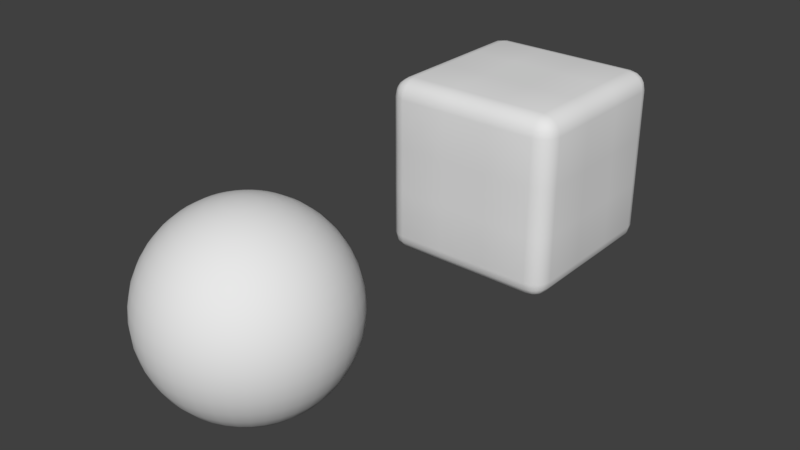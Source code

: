 # Source: DemoCube.blend  (saved by Blender 2.79.0; exported with 4.5.12 LTS)
import bpy
from mathutils import Matrix  # noqa: F401  (used for matrix-valued properties, if any)

bpy.ops.wm.read_factory_settings(use_empty=True)
scene = bpy.context.scene
scene.name = 'Scene'

# ---- collections
col_collection_1 = bpy.data.collections.new('Collection 1'); scene.collection.children.link(col_collection_1)

# ---- materials (node trees are filled in below, after node groups)
mat_material = bpy.data.materials.new('Material')
mat_material.alpha_threshold = 0.0
mat_material.use_transparent_shadow = False
mat_material.roughness = 0.5
mat_material.line_color = (0.0, 0.0, 0.0, 1.0)
mat_material_001 = bpy.data.materials.new('Material.001')
mat_material_001.alpha_threshold = 0.0
mat_material_001.use_transparent_shadow = False
mat_material_001.roughness = 0.5

# ---- material node trees

# ---- world
world_world = bpy.data.worlds.new('World'); scene.world = world_world
world_world.color = (0.05088, 0.05088, 0.05088)
world_world.use_sun_shadow = False
world_world.sun_shadow_jitter_overblur = 0.0
world_world.cycles.sampling_method = 'MANUAL'

# ---- meshes
me_sphere = bpy.data.meshes.new('Sphere')
me_sphere.from_pydata([(0.0, 0.1564, 0.9877), (0.0, 0.309, 0.9511), (0.0, 0.454, 0.891), (0.0, 0.5878, 0.809), (0.0, 0.7071, 0.7071), (0.0, 0.809, 0.5878), (0.0, 0.891, 0.454), (0.0, 0.9511, 0.309), (0.0, 0.9877, 0.1564), (0.0, 1.0, -1.629e-07), (0.0, 0.9877, -0.1564), (0.0, 0.9511, -0.309), (0.0, 0.891, -0.454), (0.0, 0.809, -0.5878), (0.0, 0.7071, -0.7071), (0.0, 0.5878, -0.809), (0.0, 0.454, -0.891), (0.0, 0.309, -0.9511), (0.0, 0.1564, -0.9877), (0.0, -8.027e-07, -1.0), (0.02447, 0.1545, 0.9877), (0.04834, 0.3052, 0.9511), (0.07102, 0.4484, 0.891), (0.09195, 0.5805, 0.809), (0.1106, 0.6984, 0.7071), (0.1266, 0.7991, 0.5878), (0.1394, 0.88, 0.454), (0.1488, 0.9393, 0.309), (0.1545, 0.9755, 0.1564), (0.1564, 0.9877, -1.629e-07), (0.1545, 0.9755, -0.1564), (0.1488, 0.9393, -0.309), (0.1394, 0.88, -0.454), (0.1266, 0.7991, -0.5878), (0.1106, 0.6984, -0.7071), (0.09195, 0.5805, -0.809), (0.07102, 0.4484, -0.891), (0.04834, 0.3052, -0.9511), (0.02447, 0.1545, -0.9877), (0.04834, 0.1488, 0.9877), (0.09549, 0.2939, 0.9511), (0.1403, 0.4318, 0.891), (0.1816, 0.559, 0.809), (0.2185, 0.6725, 0.7071), (0.25, 0.7694, 0.5878), (0.2753, 0.8474, 0.454), (0.2939, 0.9045, 0.309), (0.3052, 0.9393, 0.1564), (0.309, 0.9511, -1.629e-07), (0.3052, 0.9393, -0.1564), (0.2939, 0.9045, -0.309), (0.2753, 0.8474, -0.454), (0.25, 0.7694, -0.5878), (0.2185, 0.6725, -0.7071), (0.1816, 0.559, -0.809), (0.1403, 0.4318, -0.891), (0.09549, 0.2939, -0.9511), (0.04834, 0.1488, -0.9877), (0.07102, 0.1394, 0.9877), (0.1403, 0.2753, 0.9511), (0.2061, 0.4045, 0.891), (0.2668, 0.5237, 0.809), (0.321, 0.63, 0.7071), (0.3673, 0.7208, 0.5878), (0.4045, 0.7939, 0.454), (0.4318, 0.8474, 0.309), (0.4484, 0.88, 0.1564), (0.454, 0.891, -1.629e-07), (0.4484, 0.88, -0.1564), (0.4318, 0.8474, -0.309), (0.4045, 0.7939, -0.454), (0.3673, 0.7208, -0.5878), (0.321, 0.63, -0.7071), (0.2668, 0.5237, -0.809), (0.2061, 0.4045, -0.891), (0.1403, 0.2753, -0.9511), (0.07102, 0.1394, -0.9877), (0.09195, 0.1266, 0.9877), (0.1816, 0.25, 0.9511), (0.2668, 0.3673, 0.891), (0.3455, 0.4755, 0.809), (0.4156, 0.5721, 0.7071), (0.4755, 0.6545, 0.5878), (0.5237, 0.7208, 0.454), (0.559, 0.7694, 0.309), (0.5805, 0.7991, 0.1564), (0.5878, 0.809, -1.629e-07), (0.5805, 0.7991, -0.1564), (0.559, 0.7694, -0.309), (0.5237, 0.7208, -0.454), (0.4755, 0.6545, -0.5878), (0.4156, 0.5721, -0.7071), (0.3455, 0.4755, -0.809), (0.2668, 0.3673, -0.891), (0.1816, 0.25, -0.9511), (0.09195, 0.1266, -0.9877), (0.1106, 0.1106, 0.9877), (0.2185, 0.2185, 0.9511), (0.321, 0.321, 0.891), (0.4156, 0.4156, 0.809), (0.5, 0.5, 0.7071), (0.5721, 0.5721, 0.5878), (0.63, 0.63, 0.454), (0.6725, 0.6725, 0.309), (0.6984, 0.6984, 0.1564), (0.7071, 0.7071, -1.629e-07), (0.6984, 0.6984, -0.1564), (0.6725, 0.6725, -0.309), (0.63, 0.63, -0.454), (0.5721, 0.5721, -0.5878), (0.5, 0.5, -0.7071), (0.4156, 0.4156, -0.809), (0.321, 0.321, -0.891), (0.2185, 0.2185, -0.9511), (0.1106, 0.1106, -0.9877), (0.1266, 0.09195, 0.9877), (0.25, 0.1816, 0.9511), (0.3673, 0.2668, 0.891), (0.4755, 0.3455, 0.809), (0.5721, 0.4156, 0.7071), (0.6545, 0.4755, 0.5878), (0.7208, 0.5237, 0.454), (0.7694, 0.559, 0.309), (0.7991, 0.5805, 0.1564), (0.809, 0.5878, -1.629e-07), (0.7991, 0.5805, -0.1564), (0.7694, 0.559, -0.309), (0.7208, 0.5237, -0.454), (0.6545, 0.4755, -0.5878), (0.5721, 0.4156, -0.7071), (0.4755, 0.3455, -0.809), (0.3673, 0.2668, -0.891), (0.25, 0.1816, -0.9511), (0.1266, 0.09195, -0.9877), (0.1394, 0.07102, 0.9877), (0.2753, 0.1403, 0.9511), (0.4045, 0.2061, 0.891), (0.5237, 0.2668, 0.809), (0.63, 0.321, 0.7071), (0.7208, 0.3673, 0.5878), (0.7939, 0.4045, 0.454), (0.8474, 0.4318, 0.309), (0.88, 0.4484, 0.1564), (0.891, 0.454, -1.629e-07), (0.88, 0.4484, -0.1564), (0.8474, 0.4318, -0.309), (0.7939, 0.4045, -0.454), (0.7208, 0.3673, -0.5878), (0.63, 0.321, -0.7071), (0.5237, 0.2668, -0.809), (0.4045, 0.2061, -0.891), (0.2753, 0.1403, -0.9511), (0.1394, 0.07102, -0.9877), (0.1488, 0.04834, 0.9877), (0.2939, 0.09549, 0.9511), (0.4318, 0.1403, 0.891), (0.559, 0.1816, 0.809), (0.6725, 0.2185, 0.7071), (0.7694, 0.25, 0.5878), (0.8474, 0.2753, 0.454), (0.9045, 0.2939, 0.309), (0.9393, 0.3052, 0.1564), (0.9511, 0.309, -1.629e-07), (0.9393, 0.3052, -0.1564), (0.9045, 0.2939, -0.309), (0.8474, 0.2753, -0.454), (0.7694, 0.25, -0.5878), (0.6725, 0.2185, -0.7071), (0.559, 0.1816, -0.809), (0.4318, 0.1403, -0.891), (0.2939, 0.09549, -0.9511), (0.1488, 0.04834, -0.9877), (0.1545, 0.02447, 0.9877), (0.3052, 0.04834, 0.9511), (0.4484, 0.07102, 0.891), (0.5805, 0.09195, 0.809), (0.6984, 0.1106, 0.7071), (0.7991, 0.1266, 0.5878), (0.88, 0.1394, 0.454), (0.9393, 0.1488, 0.309), (0.9755, 0.1545, 0.1564), (0.9877, 0.1564, -1.629e-07), (0.9755, 0.1545, -0.1564), (0.9393, 0.1488, -0.309), (0.88, 0.1394, -0.454), (0.7991, 0.1266, -0.5878), (0.6984, 0.1106, -0.7071), (0.5805, 0.09195, -0.809), (0.4484, 0.07102, -0.891), (0.3052, 0.04834, -0.9511), (0.1545, 0.02447, -0.9877), (0.1564, -8.015e-07, 0.9877), (0.309, -8.481e-07, 0.9511), (0.454, -8.22e-07, 0.891), (0.5878, -8.294e-07, 0.809), (0.7071, -8.294e-07, 0.7071), (0.809, -8.22e-07, 0.5878), (0.891, -6.953e-07, 0.454), (0.9511, -8.443e-07, 0.309), (0.9877, -9.04e-07, 0.1564), (1.0, -7.549e-07, -1.629e-07), (0.9877, -8.443e-07, -0.1564), (0.9511, -8.443e-07, -0.309), (0.891, -7.549e-07, -0.454), (0.809, -7.922e-07, -0.5878), (0.7071, -7.251e-07, -0.7071), (0.5878, -8.071e-07, -0.809), (0.454, -7.773e-07, -0.891), (0.309, -7.922e-07, -0.9511), (0.1564, -8.09e-07, -0.9877), (0.1545, -0.02447, 0.9877), (0.3052, -0.04834, 0.9511), (0.4484, -0.07102, 0.891), (0.5805, -0.09195, 0.809), (0.6984, -0.1106, 0.7071), (0.7991, -0.1266, 0.5878), (0.88, -0.1394, 0.454), (0.9393, -0.1488, 0.309), (0.9755, -0.1545, 0.1564), (0.9877, -0.1564, -1.629e-07), (0.9755, -0.1545, -0.1564), (0.9393, -0.1488, -0.309), (0.88, -0.1394, -0.454), (0.7991, -0.1266, -0.5878), (0.6984, -0.1106, -0.7071), (0.5805, -0.09195, -0.809), (0.4484, -0.07102, -0.891), (0.3052, -0.04834, -0.9511), (0.1545, -0.02447, -0.9877), (0.1488, -0.04834, 0.9877), (0.2939, -0.09549, 0.9511), (0.4318, -0.1403, 0.891), (0.559, -0.1816, 0.809), (0.6725, -0.2185, 0.7071), (0.7694, -0.25, 0.5878), (0.8474, -0.2753, 0.454), (0.9045, -0.2939, 0.309), (0.9393, -0.3052, 0.1564), (0.9511, -0.309, -1.629e-07), (0.9393, -0.3052, -0.1564), (0.9045, -0.2939, -0.309), (0.8474, -0.2753, -0.454), (0.7694, -0.25, -0.5878), (0.6725, -0.2185, -0.7071), (0.559, -0.1816, -0.809), (0.4318, -0.1403, -0.891), (0.2939, -0.09549, -0.9511), (0.1488, -0.04834, -0.9877), (0.1394, -0.07102, 0.9877), (0.2753, -0.1403, 0.9511), (0.4045, -0.2061, 0.891), (0.5237, -0.2669, 0.809), (0.63, -0.321, 0.7071), (0.7208, -0.3673, 0.5878), (0.7939, -0.4045, 0.454), (0.8474, -0.4318, 0.309), (0.88, -0.4484, 0.1564), (0.891, -0.454, -1.629e-07), (0.88, -0.4484, -0.1564), (0.8474, -0.4318, -0.309), (0.7939, -0.4045, -0.454), (0.7208, -0.3673, -0.5878), (0.63, -0.321, -0.7071), (0.5237, -0.2668, -0.809), (0.4045, -0.2061, -0.891), (0.2753, -0.1403, -0.9511), (0.1394, -0.07102, -0.9877), (0.1266, -0.09195, 0.9877), (0.25, -0.1816, 0.9511), (0.3673, -0.2669, 0.891), (0.4755, -0.3455, 0.809), (0.5721, -0.4156, 0.7071), (0.6545, -0.4755, 0.5878), (0.7208, -0.5237, 0.454), (0.7694, -0.559, 0.309), (0.7991, -0.5806, 0.1564), (0.809, -0.5878, -1.629e-07), (0.7991, -0.5806, -0.1564), (0.7694, -0.559, -0.309), (0.7208, -0.5237, -0.454), (0.6545, -0.4755, -0.5878), (0.5721, -0.4156, -0.7071), (0.4755, -0.3455, -0.809), (0.3673, -0.2668, -0.891), (0.25, -0.1816, -0.9511), (0.1266, -0.09195, -0.9877), (0.1106, -0.1106, 0.9877), (0.2185, -0.2185, 0.9511), (0.321, -0.321, 0.891), (0.4156, -0.4156, 0.809), (0.5, -0.5, 0.7071), (0.5721, -0.5721, 0.5878), (0.63, -0.63, 0.454), (0.6725, -0.6725, 0.309), (0.6984, -0.6984, 0.1564), (0.7071, -0.7071, -1.629e-07), (0.6984, -0.6984, -0.1564), (0.6725, -0.6725, -0.309), (0.63, -0.63, -0.454), (0.5721, -0.5721, -0.5878), (0.5, -0.5, -0.7071), (0.4156, -0.4156, -0.809), (0.321, -0.321, -0.891), (0.2185, -0.2185, -0.9511), (0.1106, -0.1106, -0.9877), (0.09195, -0.1266, 0.9877), (0.1816, -0.25, 0.9511), (0.2668, -0.3673, 0.891), (0.3455, -0.4755, 0.809), (0.4156, -0.5721, 0.7071), (0.4755, -0.6545, 0.5878), (0.5237, -0.7208, 0.454), (0.559, -0.7694, 0.309), (0.5805, -0.7991, 0.1564), (0.5878, -0.809, -1.629e-07), (0.5805, -0.7991, -0.1564), (0.559, -0.7694, -0.309), (0.5237, -0.7208, -0.454), (0.4755, -0.6545, -0.5878), (0.4156, -0.5721, -0.7071), (0.3455, -0.4755, -0.809), (0.2668, -0.3673, -0.891), (0.1816, -0.25, -0.9511), (0.09195, -0.1266, -0.9877), (0.07102, -0.1394, 0.9877), (0.1403, -0.2753, 0.9511), (0.2061, -0.4045, 0.891), (0.2668, -0.5237, 0.809), (0.321, -0.63, 0.7071), (0.3673, -0.7208, 0.5878), (0.4045, -0.7939, 0.454), (0.4318, -0.8474, 0.309), (0.4484, -0.88, 0.1564), (0.454, -0.891, -1.629e-07), (0.4484, -0.88, -0.1564), (0.4318, -0.8474, -0.309), (0.4045, -0.7939, -0.454), (0.3673, -0.7208, -0.5878), (0.321, -0.63, -0.7071), (0.2668, -0.5237, -0.809), (0.2061, -0.4045, -0.891), (0.1403, -0.2753, -0.9511), (0.07102, -0.1394, -0.9877), (0.04834, -0.1488, 0.9877), (0.09549, -0.2939, 0.9511), (0.1403, -0.4318, 0.891), (0.1816, -0.559, 0.809), (0.2185, -0.6725, 0.7071), (0.25, -0.7694, 0.5878), (0.2753, -0.8474, 0.454), (0.2939, -0.9045, 0.309), (0.3052, -0.9393, 0.1564), (0.309, -0.9511, -1.629e-07), (0.3052, -0.9393, -0.1564), (0.2939, -0.9045, -0.309), (0.2753, -0.8474, -0.454), (0.25, -0.7694, -0.5878), (0.2185, -0.6725, -0.7071), (0.1816, -0.559, -0.809), (0.1403, -0.4318, -0.891), (0.09549, -0.2939, -0.9511), (0.04834, -0.1488, -0.9877), (0.02447, -0.1545, 0.9877), (0.04834, -0.3052, 0.9511), (0.07102, -0.4484, 0.891), (0.09195, -0.5806, 0.809), (0.1106, -0.6984, 0.7071), (0.1266, -0.7991, 0.5878), (0.1394, -0.88, 0.454), (0.1488, -0.9393, 0.309), (0.1545, -0.9755, 0.1564), (0.1564, -0.9877, -1.629e-07), (0.1545, -0.9755, -0.1564), (0.1488, -0.9393, -0.309), (0.1394, -0.88, -0.454), (0.1266, -0.7991, -0.5878), (0.1106, -0.6984, -0.7071), (0.09195, -0.5806, -0.809), (0.07102, -0.4484, -0.891), (0.04834, -0.3052, -0.9511), (0.02447, -0.1545, -0.9877), (-1.041e-08, -0.1564, 0.9877), (-4.207e-08, -0.309, 0.9511), (-6.815e-08, -0.454, 0.891), (-7.56e-08, -0.5878, 0.809), (-7.56e-08, -0.7071, 0.7071), (-8.544e-09, -0.809, 0.5878), (8.086e-08, -0.891, 0.454), (-9.795e-08, -0.9511, 0.309), (-5.325e-08, -0.9877, 0.1564), (-6.815e-08, -1.0, -1.629e-07), (-2.345e-08, -0.9877, -0.1564), (-9.795e-08, -0.9511, -0.309), (1.107e-07, -0.891, -0.454), (-6.815e-08, -0.809, -0.5878), (4.361e-08, -0.7071, -0.7071), (-7.56e-08, -0.5878, -0.809), (-6.815e-08, -0.454, -0.891), (-1.599e-08, -0.309, -0.9511), (-1.786e-08, -0.1564, -0.9877), (-0.02447, -0.1545, 0.9877), (-0.04834, -0.3052, 0.9511), (-0.07102, -0.4484, 0.891), (-0.09195, -0.5806, 0.809), (-0.1106, -0.6984, 0.7071), (-0.1266, -0.7991, 0.5878), (-0.1394, -0.88, 0.454), (-0.1488, -0.9393, 0.309), (-0.1545, -0.9755, 0.1564), (-0.1564, -0.9877, -1.629e-07), (-0.1545, -0.9755, -0.1564), (-0.1488, -0.9393, -0.309), (-0.1394, -0.88, -0.454), (-0.1266, -0.7991, -0.5878), (-0.1106, -0.6984, -0.7071), (-0.09195, -0.5806, -0.809), (-0.07102, -0.4484, -0.891), (-0.04834, -0.3052, -0.9511), (-0.02447, -0.1545, -0.9877), (-0.04834, -0.1488, 0.9877), (-0.09549, -0.2939, 0.9511), (-0.1403, -0.4318, 0.891), (-0.1816, -0.559, 0.809), (-0.2185, -0.6725, 0.7071), (-0.25, -0.7694, 0.5878), (-0.2753, -0.8474, 0.454), (-0.2939, -0.9045, 0.309), (-0.3052, -0.9393, 0.1564), (-0.309, -0.9511, -1.629e-07), (-0.3052, -0.9393, -0.1564), (-0.2939, -0.9045, -0.309), (-0.2753, -0.8474, -0.454), (-0.25, -0.7694, -0.5878), (-0.2185, -0.6725, -0.7071), (-0.1816, -0.559, -0.809), (-0.1403, -0.4318, -0.891), (-0.09549, -0.2939, -0.9511), (-0.04834, -0.1488, -0.9877), (-0.07102, -0.1394, 0.9877), (-0.1403, -0.2753, 0.9511), (-0.2061, -0.4045, 0.891), (-0.2668, -0.5237, 0.809), (-0.321, -0.63, 0.7071), (-0.3673, -0.7208, 0.5878), (-0.4045, -0.7939, 0.454), (-0.4318, -0.8474, 0.309), (-0.4484, -0.88, 0.1564), (-0.454, -0.891, -1.629e-07), (-0.4484, -0.88, -0.1564), (-0.4318, -0.8474, -0.309), (-0.4045, -0.7939, -0.454), (-0.3673, -0.7208, -0.5878), (-0.321, -0.63, -0.7071), (-0.2668, -0.5237, -0.809), (-0.2061, -0.4045, -0.891), (-0.1403, -0.2753, -0.9511), (-0.07102, -0.1394, -0.9877), (-0.09195, -0.1266, 0.9877), (-0.1816, -0.25, 0.9511), (-0.2668, -0.3673, 0.891), (-0.3455, -0.4755, 0.809), (-0.4156, -0.5721, 0.7071), (-0.4755, -0.6545, 0.5878), (-0.5237, -0.7208, 0.454), (-0.559, -0.7694, 0.309), (-0.5805, -0.7991, 0.1564), (-0.5878, -0.809, -1.629e-07), (-0.5805, -0.7991, -0.1564), (-0.559, -0.7694, -0.309), (-0.5237, -0.7208, -0.454), (-0.4755, -0.6545, -0.5878), (-0.4156, -0.5721, -0.7071), (-0.3455, -0.4755, -0.809), (-0.2668, -0.3673, -0.891), (-0.1816, -0.25, -0.9511), (-0.09195, -0.1266, -0.9877), (-5.676e-07, -1.37e-06, 1.0), (-0.1106, -0.1106, 0.9877), (-0.2185, -0.2185, 0.9511), (-0.321, -0.321, 0.891), (-0.4156, -0.4156, 0.809), (-0.5, -0.5, 0.7071), (-0.5721, -0.5721, 0.5878), (-0.63, -0.63, 0.454), (-0.6725, -0.6725, 0.309), (-0.6984, -0.6984, 0.1564), (-0.7071, -0.7071, -1.629e-07), (-0.6984, -0.6984, -0.1564), (-0.6725, -0.6725, -0.309), (-0.63, -0.63, -0.454), (-0.5721, -0.5721, -0.5878), (-0.5, -0.5, -0.7071), (-0.4156, -0.4156, -0.809), (-0.321, -0.321, -0.891), (-0.2185, -0.2185, -0.9511), (-0.1106, -0.1106, -0.9877), (-0.1266, -0.09195, 0.9877), (-0.25, -0.1816, 0.9511), (-0.3673, -0.2669, 0.891), (-0.4755, -0.3455, 0.809), (-0.5721, -0.4156, 0.7071), (-0.6545, -0.4755, 0.5878), (-0.7208, -0.5237, 0.454), (-0.7694, -0.559, 0.309), (-0.7991, -0.5806, 0.1564), (-0.809, -0.5878, -1.629e-07), (-0.7991, -0.5806, -0.1564), (-0.7694, -0.559, -0.309), (-0.7208, -0.5237, -0.454), (-0.6545, -0.4755, -0.5878), (-0.5721, -0.4156, -0.7071), (-0.4755, -0.3455, -0.809), (-0.3673, -0.2668, -0.891), (-0.25, -0.1816, -0.9511), (-0.1266, -0.09195, -0.9877), (-0.1394, -0.07102, 0.9877), (-0.2753, -0.1403, 0.9511), (-0.4045, -0.2061, 0.891), (-0.5237, -0.2669, 0.809), (-0.63, -0.321, 0.7071), (-0.7208, -0.3673, 0.5878), (-0.7939, -0.4045, 0.454), (-0.8474, -0.4318, 0.309), (-0.88, -0.4484, 0.1564), (-0.891, -0.454, -1.629e-07), (-0.88, -0.4484, -0.1564), (-0.8474, -0.4318, -0.309), (-0.7939, -0.4045, -0.454), (-0.7208, -0.3673, -0.5878), (-0.63, -0.321, -0.7071), (-0.5237, -0.2668, -0.809), (-0.4045, -0.2061, -0.891), (-0.2753, -0.1403, -0.9511), (-0.1394, -0.07102, -0.9877), (-0.1488, -0.04834, 0.9877), (-0.2939, -0.09549, 0.9511), (-0.4318, -0.1403, 0.891), (-0.559, -0.1816, 0.809), (-0.6725, -0.2185, 0.7071), (-0.7694, -0.25, 0.5878), (-0.8474, -0.2753, 0.454), (-0.9045, -0.2939, 0.309), (-0.9393, -0.3052, 0.1564), (-0.9511, -0.309, -1.629e-07), (-0.9393, -0.3052, -0.1564), (-0.9045, -0.2939, -0.309), (-0.8474, -0.2753, -0.454), (-0.7694, -0.25, -0.5878), (-0.6725, -0.2185, -0.7071), (-0.559, -0.1816, -0.809), (-0.4318, -0.1403, -0.891), (-0.2939, -0.09549, -0.9511), (-0.1488, -0.04834, -0.9877), (-0.1545, -0.02447, 0.9877), (-0.3052, -0.04834, 0.9511), (-0.4484, -0.07102, 0.891), (-0.5805, -0.09195, 0.809), (-0.6984, -0.1106, 0.7071), (-0.7991, -0.1266, 0.5878), (-0.88, -0.1394, 0.454), (-0.9393, -0.1488, 0.309), (-0.9755, -0.1545, 0.1564), (-0.9877, -0.1564, -1.629e-07), (-0.9755, -0.1545, -0.1564), (-0.9393, -0.1488, -0.309), (-0.88, -0.1394, -0.454), (-0.7991, -0.1266, -0.5878), (-0.6984, -0.1106, -0.7071), (-0.5805, -0.09195, -0.809), (-0.4484, -0.07102, -0.891), (-0.3052, -0.04834, -0.9511), (-0.1545, -0.02447, -0.9877), (-0.1564, -7.698e-07, 0.9877), (-0.309, -7.028e-07, 0.9511), (-0.454, -6.73e-07, 0.891), (-0.5878, -5.985e-07, 0.809), (-0.7071, -6.059e-07, 0.7071), (-0.809, -6.357e-07, 0.5878), (-0.891, -6.655e-07, 0.454), (-0.9511, -6.059e-07, 0.309), (-0.9877, -4.569e-07, 0.1564), (-1.0, -6.059e-07, -1.629e-07), (-0.9877, -5.016e-07, -0.1564), (-0.9511, -5.612e-07, -0.309), (-0.891, -7.251e-07, -0.454), (-0.809, -6.059e-07, -0.5878), (-0.7071, -6.804e-07, -0.7071), (-0.5878, -6.059e-07, -0.809), (-0.454, -7.028e-07, -0.891), (-0.309, -7.251e-07, -0.9511), (-0.1564, -7.624e-07, -0.9877), (-0.1545, 0.02447, 0.9877), (-0.3052, 0.04834, 0.9511), (-0.4484, 0.07102, 0.891), (-0.5805, 0.09195, 0.809), (-0.6984, 0.1106, 0.7071), (-0.7991, 0.1266, 0.5878), (-0.88, 0.1394, 0.454), (-0.9393, 0.1488, 0.309), (-0.9755, 0.1545, 0.1564), (-0.9877, 0.1564, -1.629e-07), (-0.9755, 0.1545, -0.1564), (-0.9393, 0.1488, -0.309), (-0.88, 0.1394, -0.454), (-0.7991, 0.1266, -0.5878), (-0.6984, 0.1106, -0.7071), (-0.5805, 0.09195, -0.809), (-0.4484, 0.07102, -0.891), (-0.3052, 0.04834, -0.9511), (-0.1545, 0.02447, -0.9877), (-0.1488, 0.04834, 0.9877), (-0.2939, 0.09549, 0.9511), (-0.4318, 0.1403, 0.891), (-0.559, 0.1816, 0.809), (-0.6725, 0.2185, 0.7071), (-0.7694, 0.25, 0.5878), (-0.8474, 0.2753, 0.454), (-0.9045, 0.2939, 0.309), (-0.9393, 0.3052, 0.1564), (-0.9511, 0.309, -1.629e-07), (-0.9393, 0.3052, -0.1564), (-0.9045, 0.2939, -0.309), (-0.8474, 0.2753, -0.454), (-0.7694, 0.25, -0.5878), (-0.6725, 0.2185, -0.7071), (-0.559, 0.1816, -0.809), (-0.4318, 0.1403, -0.891), (-0.2939, 0.09549, -0.9511), (-0.1488, 0.04834, -0.9877), (-0.1394, 0.07102, 0.9877), (-0.2753, 0.1403, 0.9511), (-0.4045, 0.2061, 0.891), (-0.5237, 0.2668, 0.809), (-0.63, 0.321, 0.7071), (-0.7208, 0.3673, 0.5878), (-0.7939, 0.4045, 0.454), (-0.8474, 0.4318, 0.309), (-0.88, 0.4484, 0.1564), (-0.891, 0.454, -1.629e-07), (-0.88, 0.4484, -0.1564), (-0.8474, 0.4318, -0.309), (-0.7939, 0.4045, -0.454), (-0.7208, 0.3673, -0.5878), (-0.63, 0.321, -0.7071), (-0.5237, 0.2668, -0.809), (-0.4045, 0.2061, -0.891), (-0.2753, 0.1403, -0.9511), (-0.1394, 0.07102, -0.9877), (-0.1266, 0.09195, 0.9877), (-0.25, 0.1816, 0.9511), (-0.3673, 0.2668, 0.891), (-0.4755, 0.3455, 0.809), (-0.5721, 0.4156, 0.7071), (-0.6545, 0.4755, 0.5878), (-0.7208, 0.5237, 0.454), (-0.7694, 0.559, 0.309), (-0.7991, 0.5805, 0.1564), (-0.809, 0.5878, -1.629e-07), (-0.7991, 0.5805, -0.1564), (-0.7694, 0.559, -0.309), (-0.7208, 0.5237, -0.454), (-0.6545, 0.4755, -0.5878), (-0.5721, 0.4156, -0.7071), (-0.4755, 0.3455, -0.809), (-0.3673, 0.2668, -0.891), (-0.25, 0.1816, -0.9511), (-0.1266, 0.09195, -0.9877), (-0.1106, 0.1106, 0.9877), (-0.2185, 0.2185, 0.9511), (-0.321, 0.321, 0.891), (-0.4156, 0.4156, 0.809), (-0.5, 0.5, 0.7071), (-0.5721, 0.5721, 0.5878), (-0.63, 0.63, 0.454), (-0.6725, 0.6725, 0.309), (-0.6984, 0.6984, 0.1564), (-0.7071, 0.7071, -1.629e-07), (-0.6984, 0.6984, -0.1564), (-0.6725, 0.6725, -0.309), (-0.63, 0.63, -0.454), (-0.5721, 0.5721, -0.5878), (-0.5, 0.5, -0.7071), (-0.4156, 0.4156, -0.809), (-0.321, 0.321, -0.891), (-0.2185, 0.2185, -0.9511), (-0.1106, 0.1106, -0.9877), (-0.09195, 0.1266, 0.9877), (-0.1816, 0.25, 0.9511), (-0.2668, 0.3673, 0.891), (-0.3455, 0.4755, 0.809), (-0.4156, 0.5721, 0.7071), (-0.4755, 0.6545, 0.5878), (-0.5237, 0.7208, 0.454), (-0.559, 0.7694, 0.309), (-0.5805, 0.7991, 0.1564), (-0.5878, 0.809, -1.629e-07), (-0.5805, 0.7991, -0.1564), (-0.559, 0.7694, -0.309), (-0.5237, 0.7208, -0.454), (-0.4755, 0.6545, -0.5878), (-0.4156, 0.5721, -0.7071), (-0.3455, 0.4755, -0.809), (-0.2668, 0.3673, -0.891), (-0.1816, 0.25, -0.9511), (-0.09195, 0.1266, -0.9877), (-0.07102, 0.1394, 0.9877), (-0.1403, 0.2753, 0.9511), (-0.2061, 0.4045, 0.891), (-0.2668, 0.5237, 0.809), (-0.321, 0.63, 0.7071), (-0.3673, 0.7208, 0.5878), (-0.4045, 0.7939, 0.454), (-0.4318, 0.8474, 0.309), (-0.4484, 0.88, 0.1564), (-0.454, 0.891, -1.629e-07), (-0.4484, 0.88, -0.1564), (-0.4318, 0.8474, -0.309), (-0.4045, 0.7939, -0.454), (-0.3673, 0.7208, -0.5878), (-0.321, 0.63, -0.7071), (-0.2668, 0.5237, -0.809), (-0.2061, 0.4045, -0.891), (-0.1403, 0.2753, -0.9511), (-0.07102, 0.1394, -0.9877), (-0.04834, 0.1488, 0.9877), (-0.09549, 0.2939, 0.9511), (-0.1403, 0.4318, 0.891), (-0.1816, 0.559, 0.809), (-0.2185, 0.6725, 0.7071), (-0.25, 0.7694, 0.5878), (-0.2753, 0.8474, 0.454), (-0.2939, 0.9045, 0.309), (-0.3052, 0.9393, 0.1564), (-0.309, 0.9511, -1.629e-07), (-0.3052, 0.9393, -0.1564), (-0.2939, 0.9045, -0.309), (-0.2753, 0.8474, -0.454), (-0.25, 0.7694, -0.5878), (-0.2185, 0.6725, -0.7071), (-0.1816, 0.559, -0.809), (-0.1403, 0.4318, -0.891), (-0.09549, 0.2939, -0.9511), (-0.04834, 0.1488, -0.9877), (-0.02447, 0.1545, 0.9877), (-0.04834, 0.3052, 0.9511), (-0.07102, 0.4484, 0.891), (-0.09195, 0.5805, 0.809), (-0.1106, 0.6984, 0.7071), (-0.1266, 0.7991, 0.5878), (-0.1394, 0.88, 0.454), (-0.1488, 0.9393, 0.309), (-0.1545, 0.9755, 0.1564), (-0.1564, 0.9877, -1.629e-07), (-0.1545, 0.9755, -0.1564), (-0.1488, 0.9393, -0.309), (-0.1394, 0.88, -0.454), (-0.1266, 0.7991, -0.5878), (-0.1106, 0.6984, -0.7071), (-0.09195, 0.5805, -0.809), (-0.07102, 0.4484, -0.891), (-0.04834, 0.3052, -0.9511), (-0.02447, 0.1545, -0.9877)], [], [(14, 13, 33, 34), (7, 6, 26, 27), (0, 476, 20), (15, 14, 34, 35), (8, 7, 27, 28), (1, 0, 20, 21), (16, 15, 35, 36), (9, 8, 28, 29), (2, 1, 21, 22), (17, 16, 36, 37), (10, 9, 29, 30), (3, 2, 22, 23), (18, 17, 37, 38), (11, 10, 30, 31), (4, 3, 23, 24), (19, 18, 38), (12, 11, 31, 32), (5, 4, 24, 25), (13, 12, 32, 33), (6, 5, 25, 26), (36, 35, 54, 55), (29, 28, 47, 48), (22, 21, 40, 41), (37, 36, 55, 56), (30, 29, 48, 49), (23, 22, 41, 42), (38, 37, 56, 57), (31, 30, 49, 50), (24, 23, 42, 43), (19, 38, 57), (32, 31, 50, 51), (25, 24, 43, 44), (33, 32, 51, 52), (26, 25, 44, 45), (34, 33, 52, 53), (27, 26, 45, 46), (20, 476, 39), (35, 34, 53, 54), (28, 27, 46, 47), (21, 20, 39, 40), (51, 50, 69, 70), (44, 43, 62, 63), (52, 51, 70, 71), (45, 44, 63, 64), (53, 52, 71, 72), (46, 45, 64, 65), (39, 476, 58), (54, 53, 72, 73), (47, 46, 65, 66), (40, 39, 58, 59), (55, 54, 73, 74), (48, 47, 66, 67), (41, 40, 59, 60), (56, 55, 74, 75), (49, 48, 67, 68), (42, 41, 60, 61), (57, 56, 75, 76), (50, 49, 68, 69), (43, 42, 61, 62), (19, 57, 76), (66, 65, 84, 85), (59, 58, 77, 78), (74, 73, 92, 93), (67, 66, 85, 86), (60, 59, 78, 79), (75, 74, 93, 94), (68, 67, 86, 87), (61, 60, 79, 80), (76, 75, 94, 95), (69, 68, 87, 88), (62, 61, 80, 81), (19, 76, 95), (70, 69, 88, 89), (63, 62, 81, 82), (71, 70, 89, 90), (64, 63, 82, 83), (72, 71, 90, 91), (65, 64, 83, 84), (58, 476, 77), (73, 72, 91, 92), (81, 80, 99, 100), (19, 95, 114), (89, 88, 107, 108), (82, 81, 100, 101), (90, 89, 108, 109), (83, 82, 101, 102), (91, 90, 109, 110), (84, 83, 102, 103), (77, 476, 96), (92, 91, 110, 111), (85, 84, 103, 104), (78, 77, 96, 97), (93, 92, 111, 112), (86, 85, 104, 105), (79, 78, 97, 98), (94, 93, 112, 113), (87, 86, 105, 106), (80, 79, 98, 99), (95, 94, 113, 114), (88, 87, 106, 107), (96, 476, 115), (111, 110, 129, 130), (104, 103, 122, 123), (97, 96, 115, 116), (112, 111, 130, 131), (105, 104, 123, 124), (98, 97, 116, 117), (113, 112, 131, 132), (106, 105, 124, 125), (99, 98, 117, 118), (114, 113, 132, 133), (107, 106, 125, 126), (100, 99, 118, 119), (19, 114, 133), (108, 107, 126, 127), (101, 100, 119, 120), (109, 108, 127, 128), (102, 101, 120, 121), (110, 109, 128, 129), (103, 102, 121, 122), (126, 125, 144, 145), (119, 118, 137, 138), (19, 133, 152), (127, 126, 145, 146), (120, 119, 138, 139), (128, 127, 146, 147), (121, 120, 139, 140), (129, 128, 147, 148), (122, 121, 140, 141), (115, 476, 134), (130, 129, 148, 149), (123, 122, 141, 142), (116, 115, 134, 135), (131, 130, 149, 150), (124, 123, 142, 143), (117, 116, 135, 136), (132, 131, 150, 151), (125, 124, 143, 144), (118, 117, 136, 137), (133, 132, 151, 152), (141, 140, 159, 160), (134, 476, 153), (149, 148, 167, 168), (142, 141, 160, 161), (135, 134, 153, 154), (150, 149, 168, 169), (143, 142, 161, 162), (136, 135, 154, 155), (151, 150, 169, 170), (144, 143, 162, 163), (137, 136, 155, 156), (152, 151, 170, 171), (145, 144, 163, 164), (138, 137, 156, 157), (19, 152, 171), (146, 145, 164, 165), (139, 138, 157, 158), (147, 146, 165, 166), (140, 139, 158, 159), (148, 147, 166, 167), (156, 155, 174, 175), (171, 170, 189, 190), (164, 163, 182, 183), (157, 156, 175, 176), (19, 171, 190), (165, 164, 183, 184), (158, 157, 176, 177), (166, 165, 184, 185), (159, 158, 177, 178), (167, 166, 185, 186), (160, 159, 178, 179), (153, 476, 172), (168, 167, 186, 187), (161, 160, 179, 180), (154, 153, 172, 173), (169, 168, 187, 188), (162, 161, 180, 181), (155, 154, 173, 174), (170, 169, 188, 189), (163, 162, 181, 182), (186, 185, 204, 205), (179, 178, 197, 198), (172, 476, 191), (187, 186, 205, 206), (180, 179, 198, 199), (173, 172, 191, 192), (188, 187, 206, 207), (181, 180, 199, 200), (174, 173, 192, 193), (189, 188, 207, 208), (182, 181, 200, 201), (175, 174, 193, 194), (190, 189, 208, 209), (183, 182, 201, 202), (176, 175, 194, 195), (19, 190, 209), (184, 183, 202, 203), (177, 176, 195, 196), (185, 184, 203, 204), (178, 177, 196, 197), (208, 207, 226, 227), (201, 200, 219, 220), (194, 193, 212, 213), (209, 208, 227, 228), (202, 201, 220, 221), (195, 194, 213, 214), (19, 209, 228), (203, 202, 221, 222), (196, 195, 214, 215), (204, 203, 222, 223), (197, 196, 215, 216), (205, 204, 223, 224), (198, 197, 216, 217), (191, 476, 210), (206, 205, 224, 225), (199, 198, 217, 218), (192, 191, 210, 211), (207, 206, 225, 226), (200, 199, 218, 219), (193, 192, 211, 212), (223, 222, 241, 242), (216, 215, 234, 235), (224, 223, 242, 243), (217, 216, 235, 236), (210, 476, 229), (225, 224, 243, 244), (218, 217, 236, 237), (211, 210, 229, 230), (226, 225, 244, 245), (219, 218, 237, 238), (212, 211, 230, 231), (227, 226, 245, 246), (220, 219, 238, 239), (213, 212, 231, 232), (228, 227, 246, 247), (221, 220, 239, 240), (214, 213, 232, 233), (19, 228, 247), (222, 221, 240, 241), (215, 214, 233, 234), (238, 237, 256, 257), (231, 230, 249, 250), (246, 245, 264, 265), (239, 238, 257, 258), (232, 231, 250, 251), (247, 246, 265, 266), (240, 239, 258, 259), (233, 232, 251, 252), (19, 247, 266), (241, 240, 259, 260), (234, 233, 252, 253), (242, 241, 260, 261), (235, 234, 253, 254), (243, 242, 261, 262), (236, 235, 254, 255), (229, 476, 248), (244, 243, 262, 263), (237, 236, 255, 256), (230, 229, 248, 249), (245, 244, 263, 264), (253, 252, 271, 272), (261, 260, 279, 280), (254, 253, 272, 273), (262, 261, 280, 281), (255, 254, 273, 274), (248, 476, 267), (263, 262, 281, 282), (256, 255, 274, 275), (249, 248, 267, 268), (264, 263, 282, 283), (257, 256, 275, 276), (250, 249, 268, 269), (265, 264, 283, 284), (258, 257, 276, 277), (251, 250, 269, 270), (266, 265, 284, 285), (259, 258, 277, 278), (252, 251, 270, 271), (19, 266, 285), (260, 259, 278, 279), (268, 267, 286, 287), (283, 282, 301, 302), (276, 275, 294, 295), (269, 268, 287, 288), (284, 283, 302, 303), (277, 276, 295, 296), (270, 269, 288, 289), (285, 284, 303, 304), (278, 277, 296, 297), (271, 270, 289, 290), (19, 285, 304), (279, 278, 297, 298), (272, 271, 290, 291), (280, 279, 298, 299), (273, 272, 291, 292), (281, 280, 299, 300), (274, 273, 292, 293), (267, 476, 286), (282, 281, 300, 301), (275, 274, 293, 294), (298, 297, 316, 317), (291, 290, 309, 310), (299, 298, 317, 318), (292, 291, 310, 311), (300, 299, 318, 319), (293, 292, 311, 312), (286, 476, 305), (301, 300, 319, 320), (294, 293, 312, 313), (287, 286, 305, 306), (302, 301, 320, 321), (295, 294, 313, 314), (288, 287, 306, 307), (303, 302, 321, 322), (296, 295, 314, 315), (289, 288, 307, 308), (304, 303, 322, 323), (297, 296, 315, 316), (290, 289, 308, 309), (19, 304, 323), (313, 312, 331, 332), (306, 305, 324, 325), (321, 320, 339, 340), (314, 313, 332, 333), (307, 306, 325, 326), (322, 321, 340, 341), (315, 314, 333, 334), (308, 307, 326, 327), (323, 322, 341, 342), (316, 315, 334, 335), (309, 308, 327, 328), (19, 323, 342), (317, 316, 335, 336), (310, 309, 328, 329), (318, 317, 336, 337), (311, 310, 329, 330), (319, 318, 337, 338), (312, 311, 330, 331), (305, 476, 324), (320, 319, 338, 339), (328, 327, 346, 347), (19, 342, 361), (336, 335, 354, 355), (329, 328, 347, 348), (337, 336, 355, 356), (330, 329, 348, 349), (338, 337, 356, 357), (331, 330, 349, 350), (324, 476, 343), (339, 338, 357, 358), (332, 331, 350, 351), (325, 324, 343, 344), (340, 339, 358, 359), (333, 332, 351, 352), (326, 325, 344, 345), (341, 340, 359, 360), (334, 333, 352, 353), (327, 326, 345, 346), (342, 341, 360, 361), (335, 334, 353, 354), (343, 476, 362), (358, 357, 376, 377), (351, 350, 369, 370), (344, 343, 362, 363), (359, 358, 377, 378), (352, 351, 370, 371), (345, 344, 363, 364), (360, 359, 378, 379), (353, 352, 371, 372), (346, 345, 364, 365), (361, 360, 379, 380), (354, 353, 372, 373), (347, 346, 365, 366), (19, 361, 380), (355, 354, 373, 374), (348, 347, 366, 367), (356, 355, 374, 375), (349, 348, 367, 368), (357, 356, 375, 376), (350, 349, 368, 369), (380, 379, 398, 399), (373, 372, 391, 392), (366, 365, 384, 385), (19, 380, 399), (374, 373, 392, 393), (367, 366, 385, 386), (375, 374, 393, 394), (368, 367, 386, 387), (376, 375, 394, 395), (369, 368, 387, 388), (362, 476, 381), (377, 376, 395, 396), (370, 369, 388, 389), (363, 362, 381, 382), (378, 377, 396, 397), (371, 370, 389, 390), (364, 363, 382, 383), (379, 378, 397, 398), (372, 371, 390, 391), (365, 364, 383, 384), (395, 394, 413, 414), (388, 387, 406, 407), (381, 476, 400), (396, 395, 414, 415), (389, 388, 407, 408), (382, 381, 400, 401), (397, 396, 415, 416), (390, 389, 408, 409), (383, 382, 401, 402), (398, 397, 416, 417), (391, 390, 409, 410), (384, 383, 402, 403), (399, 398, 417, 418), (392, 391, 410, 411), (385, 384, 403, 404), (19, 399, 418), (393, 392, 411, 412), (386, 385, 404, 405), (394, 393, 412, 413), (387, 386, 405, 406), (410, 409, 428, 429), (403, 402, 421, 422), (418, 417, 436, 437), (411, 410, 429, 430), (404, 403, 422, 423), (19, 418, 437), (412, 411, 430, 431), (405, 404, 423, 424), (413, 412, 431, 432), (406, 405, 424, 425), (414, 413, 432, 433), (407, 406, 425, 426), (400, 476, 419), (415, 414, 433, 434), (408, 407, 426, 427), (401, 400, 419, 420), (416, 415, 434, 435), (409, 408, 427, 428), (402, 401, 420, 421), (417, 416, 435, 436), (425, 424, 443, 444), (433, 432, 451, 452), (426, 425, 444, 445), (419, 476, 438), (434, 433, 452, 453), (427, 426, 445, 446), (420, 419, 438, 439), (435, 434, 453, 454), (428, 427, 446, 447), (421, 420, 439, 440), (436, 435, 454, 455), (429, 428, 447, 448), (422, 421, 440, 441), (437, 436, 455, 456), (430, 429, 448, 449), (423, 422, 441, 442), (19, 437, 456), (431, 430, 449, 450), (424, 423, 442, 443), (432, 431, 450, 451), (440, 439, 458, 459), (455, 454, 473, 474), (448, 447, 466, 467), (441, 440, 459, 460), (456, 455, 474, 475), (449, 448, 467, 468), (442, 441, 460, 461), (19, 456, 475), (450, 449, 468, 469), (443, 442, 461, 462), (451, 450, 469, 470), (444, 443, 462, 463), (452, 451, 470, 471), (445, 444, 463, 464), (438, 476, 457), (453, 452, 471, 472), (446, 445, 464, 465), (439, 438, 457, 458), (454, 453, 472, 473), (447, 446, 465, 466), (470, 469, 489, 490), (463, 462, 482, 483), (471, 470, 490, 491), (464, 463, 483, 484), (457, 476, 477), (472, 471, 491, 492), (465, 464, 484, 485), (458, 457, 477, 478), (473, 472, 492, 493), (466, 465, 485, 486), (459, 458, 478, 479), (474, 473, 493, 494), (467, 466, 486, 487), (460, 459, 479, 480), (475, 474, 494, 495), (468, 467, 487, 488), (461, 460, 480, 481), (19, 475, 495), (469, 468, 488, 489), (462, 461, 481, 482), (486, 485, 504, 505), (479, 478, 497, 498), (494, 493, 512, 513), (487, 486, 505, 506), (480, 479, 498, 499), (495, 494, 513, 514), (488, 487, 506, 507), (481, 480, 499, 500), (19, 495, 514), (489, 488, 507, 508), (482, 481, 500, 501), (490, 489, 508, 509), (483, 482, 501, 502), (491, 490, 509, 510), (484, 483, 502, 503), (477, 476, 496), (492, 491, 510, 511), (485, 484, 503, 504), (478, 477, 496, 497), (493, 492, 511, 512), (501, 500, 519, 520), (509, 508, 527, 528), (502, 501, 520, 521), (510, 509, 528, 529), (503, 502, 521, 522), (496, 476, 515), (511, 510, 529, 530), (504, 503, 522, 523), (497, 496, 515, 516), (512, 511, 530, 531), (505, 504, 523, 524), (498, 497, 516, 517), (513, 512, 531, 532), (506, 505, 524, 525), (499, 498, 517, 518), (514, 513, 532, 533), (507, 506, 525, 526), (500, 499, 518, 519), (19, 514, 533), (508, 507, 526, 527), (516, 515, 534, 535), (531, 530, 549, 550), (524, 523, 542, 543), (517, 516, 535, 536), (532, 531, 550, 551), (525, 524, 543, 544), (518, 517, 536, 537), (533, 532, 551, 552), (526, 525, 544, 545), (519, 518, 537, 538), (19, 533, 552), (527, 526, 545, 546), (520, 519, 538, 539), (528, 527, 546, 547), (521, 520, 539, 540), (529, 528, 547, 548), (522, 521, 540, 541), (515, 476, 534), (530, 529, 548, 549), (523, 522, 541, 542), (19, 552, 571), (546, 545, 564, 565), (539, 538, 557, 558), (547, 546, 565, 566), (540, 539, 558, 559), (548, 547, 566, 567), (541, 540, 559, 560), (534, 476, 553), (549, 548, 567, 568), (542, 541, 560, 561), (535, 534, 553, 554), (550, 549, 568, 569), (543, 542, 561, 562), (536, 535, 554, 555), (551, 550, 569, 570), (544, 543, 562, 563), (537, 536, 555, 556), (552, 551, 570, 571), (545, 544, 563, 564), (538, 537, 556, 557), (568, 567, 586, 587), (561, 560, 579, 580), (554, 553, 572, 573), (569, 568, 587, 588), (562, 561, 580, 581), (555, 554, 573, 574), (570, 569, 588, 589), (563, 562, 581, 582), (556, 555, 574, 575), (571, 570, 589, 590), (564, 563, 582, 583), (557, 556, 575, 576), (19, 571, 590), (565, 564, 583, 584), (558, 557, 576, 577), (566, 565, 584, 585), (559, 558, 577, 578), (567, 566, 585, 586), (560, 559, 578, 579), (553, 476, 572), (583, 582, 601, 602), (576, 575, 594, 595), (19, 590, 609), (584, 583, 602, 603), (577, 576, 595, 596), (585, 584, 603, 604), (578, 577, 596, 597), (586, 585, 604, 605), (579, 578, 597, 598), (572, 476, 591), (587, 586, 605, 606), (580, 579, 598, 599), (573, 572, 591, 592), (588, 587, 606, 607), (581, 580, 599, 600), (574, 573, 592, 593), (589, 588, 607, 608), (582, 581, 600, 601), (575, 574, 593, 594), (590, 589, 608, 609), (598, 597, 616, 617), (591, 476, 610), (606, 605, 624, 625), (599, 598, 617, 618), (592, 591, 610, 611), (607, 606, 625, 626), (600, 599, 618, 619), (593, 592, 611, 612), (608, 607, 626, 627), (601, 600, 619, 620), (594, 593, 612, 613), (609, 608, 627, 628), (602, 601, 620, 621), (595, 594, 613, 614), (19, 609, 628), (603, 602, 621, 622), (596, 595, 614, 615), (604, 603, 622, 623), (597, 596, 615, 616), (605, 604, 623, 624), (613, 612, 631, 632), (628, 627, 646, 647), (621, 620, 639, 640), (614, 613, 632, 633), (19, 628, 647), (622, 621, 640, 641), (615, 614, 633, 634), (623, 622, 641, 642), (616, 615, 634, 635), (624, 623, 642, 643), (617, 616, 635, 636), (610, 476, 629), (625, 624, 643, 644), (618, 617, 636, 637), (611, 610, 629, 630), (626, 625, 644, 645), (619, 618, 637, 638), (612, 611, 630, 631), (627, 626, 645, 646), (620, 619, 638, 639), (643, 642, 661, 662), (636, 635, 654, 655), (629, 476, 648), (644, 643, 662, 663), (637, 636, 655, 656), (630, 629, 648, 649), (645, 644, 663, 664), (638, 637, 656, 657), (631, 630, 649, 650), (646, 645, 664, 665), (639, 638, 657, 658), (632, 631, 650, 651), (647, 646, 665, 666), (640, 639, 658, 659), (633, 632, 651, 652), (19, 647, 666), (641, 640, 659, 660), (634, 633, 652, 653), (642, 641, 660, 661), (635, 634, 653, 654), (658, 657, 676, 677), (651, 650, 669, 670), (666, 665, 684, 685), (659, 658, 677, 678), (652, 651, 670, 671), (19, 666, 685), (660, 659, 678, 679), (653, 652, 671, 672), (661, 660, 679, 680), (654, 653, 672, 673), (662, 661, 680, 681), (655, 654, 673, 674), (648, 476, 667), (663, 662, 681, 682), (656, 655, 674, 675), (649, 648, 667, 668), (664, 663, 682, 683), (657, 656, 675, 676), (650, 649, 668, 669), (665, 664, 683, 684), (673, 672, 691, 692), (681, 680, 699, 700), (674, 673, 692, 693), (667, 476, 686), (682, 681, 700, 701), (675, 674, 693, 694), (668, 667, 686, 687), (683, 682, 701, 702), (676, 675, 694, 695), (669, 668, 687, 688), (684, 683, 702, 703), (677, 676, 695, 696), (670, 669, 688, 689), (685, 684, 703, 704), (678, 677, 696, 697), (671, 670, 689, 690), (19, 685, 704), (679, 678, 697, 698), (672, 671, 690, 691), (680, 679, 698, 699), (688, 687, 706, 707), (703, 702, 721, 722), (696, 695, 714, 715), (689, 688, 707, 708), (704, 703, 722, 723), (697, 696, 715, 716), (690, 689, 708, 709), (19, 704, 723), (698, 697, 716, 717), (691, 690, 709, 710), (699, 698, 717, 718), (692, 691, 710, 711), (700, 699, 718, 719), (693, 692, 711, 712), (686, 476, 705), (701, 700, 719, 720), (694, 693, 712, 713), (687, 686, 705, 706), (702, 701, 720, 721), (695, 694, 713, 714), (718, 717, 736, 737), (711, 710, 729, 730), (719, 718, 737, 738), (712, 711, 730, 731), (705, 476, 724), (720, 719, 738, 739), (713, 712, 731, 732), (706, 705, 724, 725), (721, 720, 739, 740), (714, 713, 732, 733), (707, 706, 725, 726), (722, 721, 740, 741), (715, 714, 733, 734), (708, 707, 726, 727), (723, 722, 741, 742), (716, 715, 734, 735), (709, 708, 727, 728), (19, 723, 742), (717, 716, 735, 736), (710, 709, 728, 729), (740, 739, 758, 759), (733, 732, 751, 752), (726, 725, 744, 745), (741, 740, 759, 760), (734, 733, 752, 753), (727, 726, 745, 746), (742, 741, 760, 761), (735, 734, 753, 754), (728, 727, 746, 747), (19, 742, 761), (736, 735, 754, 755), (729, 728, 747, 748), (737, 736, 755, 756), (730, 729, 748, 749), (738, 737, 756, 757), (731, 730, 749, 750), (724, 476, 743), (739, 738, 757, 758), (732, 731, 750, 751), (725, 724, 743, 744), (755, 754, 11, 12), (748, 747, 4, 5), (756, 755, 12, 13), (749, 748, 5, 6), (757, 756, 13, 14), (750, 749, 6, 7), (743, 476, 0), (758, 757, 14, 15), (751, 750, 7, 8), (744, 743, 0, 1), (759, 758, 15, 16), (752, 751, 8, 9), (745, 744, 1, 2), (760, 759, 16, 17), (753, 752, 9, 10), (746, 745, 2, 3), (761, 760, 17, 18), (754, 753, 10, 11), (747, 746, 3, 4), (19, 761, 18)])
me_sphere.polygons.foreach_set('use_smooth', [True] * 800)
me_sphere.polygons.foreach_set('material_index', [0, 0, 1, 0, 0, 1, 0, 1, 0, 0, 1, 0, 1, 0, 0, 1, 0, 0, 0, 0, 0, 1, 0, 0, 1, 0, 1, 0, 0, 1, 0, 0, 0, 0, 0, 0, 1, 0, 0, 1, 0, 0, 0, 0, 0, 0, 1, 0, 0, 1, 0, 1, 0, 0, 1, 0, 1, 0, 0, 1, 0, 1, 0, 1, 0, 0, 1, 0, 1, 0, 0, 1, 0, 0, 0, 0, 0, 0, 1, 0, 0, 1, 0, 0, 0, 0, 0, 0, 1, 0, 0, 1, 0, 1, 0, 0, 1, 0, 1, 0, 1, 0, 0, 1, 0, 1, 0, 0, 1, 0, 1, 0, 0, 1, 0, 0, 0, 0, 0, 0, 0, 0, 1, 0, 0, 0, 0, 0, 0, 1, 0, 0, 1, 0, 1, 0, 0, 1, 0, 1, 0, 1, 0, 0, 1, 0, 1, 0, 0, 1, 0, 1, 0, 0, 1, 0, 0, 0, 0, 0, 0, 1, 0, 0, 1, 0, 0, 0, 0, 0, 0, 1, 0, 0, 1, 0, 1, 0, 0, 1, 0, 0, 1, 0, 0, 1, 0, 1, 0, 0, 1, 0, 1, 0, 0, 1, 0, 0, 0, 0, 0, 1, 0, 1, 0, 0, 1, 0, 0, 0, 0, 0, 0, 1, 0, 0, 1, 0, 1, 0, 0, 0, 0, 0, 1, 0, 0, 1, 0, 1, 0, 0, 1, 0, 1, 0, 0, 1, 0, 0, 1, 0, 0, 1, 0, 1, 0, 0, 1, 0, 0, 0, 0, 0, 0, 1, 0, 0, 1, 0, 0, 0, 0, 0, 0, 1, 0, 0, 1, 0, 1, 0, 0, 1, 0, 1, 0, 0, 1, 0, 1, 0, 1, 0, 0, 1, 0, 1, 0, 0, 1, 0, 0, 0, 0, 0, 0, 1, 0, 0, 0, 0, 0, 0, 0, 0, 1, 0, 0, 1, 0, 1, 0, 0, 1, 0, 1, 0, 0, 1, 0, 1, 0, 1, 0, 0, 1, 0, 1, 0, 0, 1, 0, 0, 0, 0, 0, 0, 1, 0, 0, 1, 0, 0, 0, 0, 0, 0, 1, 0, 0, 1, 0, 1, 0, 0, 1, 0, 1, 0, 1, 0, 0, 1, 0, 1, 0, 0, 1, 0, 1, 0, 0, 1, 0, 0, 0, 0, 0, 0, 1, 0, 0, 1, 0, 0, 0, 0, 0, 0, 1, 0, 0, 1, 0, 1, 0, 0, 1, 0, 0, 0, 1, 0, 0, 1, 0, 1, 0, 0, 1, 0, 1, 0, 0, 1, 0, 0, 0, 0, 1, 0, 1, 0, 0, 1, 0, 0, 0, 0, 0, 0, 1, 0, 0, 1, 0, 1, 0, 0, 0, 0, 0, 1, 0, 0, 1, 0, 1, 0, 0, 1, 0, 1, 0, 0, 1, 0, 0, 0, 0, 0, 1, 0, 1, 0, 0, 1, 0, 0, 0, 0, 0, 0, 1, 0, 0, 1, 0, 1, 0, 0, 0, 0, 1, 0, 0, 1, 0, 1, 0, 0, 1, 0, 1, 0, 0, 1, 0, 0, 1, 0, 0, 1, 0, 1, 0, 0, 1, 0, 0, 0, 0, 0, 0, 1, 0, 0, 1, 0, 0, 0, 0, 0, 0, 1, 0, 0, 1, 0, 1, 0, 0, 1, 0, 1, 0, 0, 1, 0, 1, 0, 1, 0, 0, 1, 0, 1, 0, 0, 1, 0, 0, 0, 0, 0, 0, 1, 0, 0, 1, 0, 0, 0, 0, 0, 0, 1, 0, 0, 1, 0, 1, 0, 0, 1, 0, 1, 0, 0, 0, 0, 1, 0, 1, 0, 0, 1, 0, 1, 0, 0, 1, 0, 0, 0, 0, 0, 0, 1, 0, 0, 1, 0, 0, 0, 0, 0, 0, 1, 0, 0, 1, 0, 1, 0, 0, 1, 0, 1, 0, 1, 0, 0, 1, 0, 1, 0, 0, 1, 0, 1, 0, 0, 1, 0, 0, 0, 0, 0, 0, 1, 0, 0, 1, 0, 0, 0, 0, 0, 0, 1, 0, 0, 1, 0, 1, 0, 0, 1, 0, 0, 1, 0, 0, 1, 0, 1, 0, 0, 1, 0, 1, 0, 0, 1, 0, 0, 0, 0, 1, 0, 1, 0, 0, 1, 0, 0, 0, 0, 0, 0, 1, 0, 0, 1, 0, 1, 0, 0, 0, 0, 0, 1, 0, 0, 1, 0, 1, 0, 0, 1, 0, 1, 0, 0, 1, 0, 0, 0, 0, 0, 1, 0, 1, 0, 0, 1, 0, 0, 0, 0, 0, 0, 1, 0, 0, 1, 0, 1, 0, 0, 0, 0, 1, 0, 0, 1, 0, 1, 0, 0, 1, 0, 1, 0, 0, 1, 0, 0, 0, 1, 0, 0, 1, 0, 1, 0, 0, 1, 0, 0, 0, 0, 0, 0, 1, 0, 0, 1, 0, 0, 0, 0, 0, 0, 1, 0, 0, 1, 0, 1, 0, 0, 1, 0, 1, 0, 0, 1])
me_sphere.materials.append(mat_material)
me_sphere.materials.append(mat_material_001)
me_sphere.use_remesh_preserve_volume = False
me_sphere.use_remesh_preserve_attributes = False
me_sphere.use_mirror_vertex_groups = False
me_sphere.update()
me_cube = bpy.data.meshes.new('Cube')
me_cube.from_pydata([(1.0, 0.8, -0.8), (0.8, 0.8, -1.0), (0.8, 1.0, -0.8), (0.9848, 0.8, -0.8765), (0.9414, 0.8, -0.9414), (0.9848, 0.8765, -0.8), (0.9664, 0.8785, -0.8785), (0.9313, 0.8745, -0.9313), (0.9155, 0.9155, -0.9155), (0.8, 0.8765, -0.9848), (0.8, 0.9414, -0.9414), (0.8765, 0.8, -0.9848), (0.8785, 0.8785, -0.9664), (0.8745, 0.9313, -0.9313), (0.8765, 0.9848, -0.8), (0.9414, 0.9414, -0.8), (0.8, 0.9848, -0.8765), (0.8785, 0.9664, -0.8785), (0.9313, 0.9313, -0.8745), (1.0, -0.8, -0.8), (0.8, -1.0, -0.8), (0.8, -0.8, -1.0), (0.9848, -0.8765, -0.8), (0.9414, -0.9414, -0.8), (0.9848, -0.8, -0.8765), (0.9664, -0.8785, -0.8785), (0.9313, -0.9313, -0.8745), (0.9155, -0.9155, -0.9155), (0.8, -0.9848, -0.8765), (0.8, -0.9414, -0.9414), (0.8765, -0.9848, -0.8), (0.8785, -0.9664, -0.8785), (0.8745, -0.9313, -0.9313), (0.8765, -0.8, -0.9848), (0.9414, -0.8, -0.9414), (0.8, -0.8765, -0.9848), (0.8785, -0.8785, -0.9664), (0.9313, -0.8745, -0.9313), (-0.8, -1.0, -0.8), (-1.0, -0.8, -0.8), (-0.8, -0.8, -1.0), (-0.8765, -0.9848, -0.8), (-0.9414, -0.9414, -0.8), (-0.8, -0.9848, -0.8765), (-0.8785, -0.9664, -0.8785), (-0.9313, -0.9313, -0.8745), (-0.9155, -0.9155, -0.9155), (-0.9848, -0.8, -0.8765), (-0.9414, -0.8, -0.9414), (-0.9848, -0.8765, -0.8), (-0.9664, -0.8785, -0.8785), (-0.9313, -0.8745, -0.9313), (-0.8, -0.8765, -0.9848), (-0.8, -0.9414, -0.9414), (-0.8765, -0.8, -0.9848), (-0.8785, -0.8785, -0.9664), (-0.8745, -0.9313, -0.9313), (-0.8, 1.0, -0.8), (-0.8, 0.8, -1.0), (-1.0, 0.8, -0.8), (-0.8, 0.9848, -0.8765), (-0.8, 0.9414, -0.9414), (-0.8765, 0.9848, -0.8), (-0.8785, 0.9664, -0.8785), (-0.8745, 0.9313, -0.9313), (-0.9155, 0.9155, -0.9155), (-0.8765, 0.8, -0.9848), (-0.9414, 0.8, -0.9414), (-0.8, 0.8765, -0.9848), (-0.8785, 0.8785, -0.9664), (-0.9313, 0.8745, -0.9313), (-0.9848, 0.8765, -0.8), (-0.9414, 0.9414, -0.8), (-0.9848, 0.8, -0.8765), (-0.9664, 0.8785, -0.8785), (-0.9313, 0.9313, -0.8745), (0.8, 1.0, 0.8), (0.8, 0.8, 1.0), (1.0, 0.8, 0.8), (0.8, 0.9848, 0.8765), (0.8, 0.9414, 0.9414), (0.8765, 0.9848, 0.8), (0.8785, 0.9664, 0.8785), (0.8745, 0.9313, 0.9313), (0.9155, 0.9155, 0.9155), (0.8765, 0.8, 0.9848), (0.9414, 0.8, 0.9414), (0.8, 0.8765, 0.9848), (0.8785, 0.8785, 0.9664), (0.9313, 0.8745, 0.9313), (0.9848, 0.8765, 0.8), (0.9414, 0.9414, 0.8), (0.9848, 0.8, 0.8765), (0.9664, 0.8785, 0.8785), (0.9313, 0.9313, 0.8745), (0.8, -1.0, 0.8), (1.0, -0.8, 0.8), (0.8, -0.8, 1.0), (0.8765, -0.9848, 0.8), (0.9414, -0.9414, 0.8), (0.8, -0.9848, 0.8765), (0.8785, -0.9664, 0.8785), (0.9313, -0.9313, 0.8745), (0.9155, -0.9155, 0.9155), (0.9848, -0.8, 0.8765), (0.9414, -0.8, 0.9414), (0.9848, -0.8765, 0.8), (0.9664, -0.8785, 0.8785), (0.9313, -0.8745, 0.9313), (0.8, -0.8765, 0.9848), (0.8, -0.9414, 0.9414), (0.8765, -0.8, 0.9848), (0.8785, -0.8785, 0.9664), (0.8745, -0.9313, 0.9313), (-1.0, -0.8, 0.8), (-0.8, -1.0, 0.8), (-0.8, -0.8, 1.0), (-0.9848, -0.8765, 0.8), (-0.9414, -0.9414, 0.8), (-0.9848, -0.8, 0.8765), (-0.9664, -0.8785, 0.8785), (-0.9313, -0.9313, 0.8745), (-0.9155, -0.9155, 0.9155), (-0.8, -0.9848, 0.8765), (-0.8, -0.9414, 0.9414), (-0.8765, -0.9848, 0.8), (-0.8785, -0.9664, 0.8785), (-0.8745, -0.9313, 0.9313), (-0.8765, -0.8, 0.9848), (-0.9414, -0.8, 0.9414), (-0.8, -0.8765, 0.9848), (-0.8785, -0.8785, 0.9664), (-0.9313, -0.8745, 0.9313), (-1.0, 0.8, 0.8), (-0.8, 0.8, 1.0), (-0.8, 1.0, 0.8), (-0.9848, 0.8, 0.8765), (-0.9414, 0.8, 0.9414), (-0.9848, 0.8765, 0.8), (-0.9664, 0.8785, 0.8785), (-0.9313, 0.8745, 0.9313), (-0.9155, 0.9155, 0.9155), (-0.8, 0.8765, 0.9848), (-0.8, 0.9414, 0.9414), (-0.8765, 0.8, 0.9848), (-0.8785, 0.8785, 0.9664), (-0.8745, 0.9313, 0.9313), (-0.8765, 0.9848, 0.8), (-0.9414, 0.9414, 0.8), (-0.8, 0.9848, 0.8765), (-0.8785, 0.9664, 0.8785), (-0.9313, 0.9313, 0.8745), (1.0, 0.2667, -0.8), (1.0, -0.2667, -0.8), (0.9848, -0.2667, -0.8765), (0.9848, 0.2667, -0.8765), (0.9414, -0.2667, -0.9414), (0.9414, 0.2667, -0.9414), (0.8765, -0.2667, -0.9848), (0.8765, 0.2667, -0.9848), (0.8, -0.2667, -1.0), (0.8, 0.2667, -1.0), (-1.0, -0.2667, -0.8), (-1.0, 0.2667, -0.8), (-0.9848, 0.2667, -0.8765), (-0.9848, -0.2667, -0.8765), (-0.9414, 0.2667, -0.9414), (-0.9414, -0.2667, -0.9414), (-0.8765, 0.2667, -0.9848), (-0.8765, -0.2667, -0.9848), (-0.8, 0.2667, -1.0), (-0.8, -0.2667, -1.0), (0.8, 0.2667, 1.0), (0.8, -0.2667, 1.0), (0.8765, -0.2667, 0.9848), (0.8765, 0.2667, 0.9848), (0.9414, -0.2667, 0.9414), (0.9414, 0.2667, 0.9414), (0.9848, -0.2667, 0.8765), (0.9848, 0.2667, 0.8765), (1.0, -0.2667, 0.8), (1.0, 0.2667, 0.8), (-0.8, -0.2667, 1.0), (-0.8, 0.2667, 1.0), (-0.8765, 0.2667, 0.9848), (-0.8765, -0.2667, 0.9848), (-0.9414, 0.2667, 0.9414), (-0.9414, -0.2667, 0.9414), (-0.9848, 0.2667, 0.8765), (-0.9848, -0.2667, 0.8765), (-1.0, 0.2667, 0.8), (-1.0, -0.2667, 0.8), (0.8, 1.0, -0.2667), (0.8, 1.0, 0.2667), (0.8765, 0.9848, 0.2667), (0.8765, 0.9848, -0.2667), (0.9414, 0.9414, 0.2667), (0.9414, 0.9414, -0.2667), (0.9848, 0.8765, 0.2667), (0.9848, 0.8765, -0.2667), (1.0, 0.8, 0.2667), (1.0, 0.8, -0.2667), (1.0, -0.8, -0.2667), (1.0, -0.8, 0.2667), (0.9848, -0.8765, 0.2667), (0.9848, -0.8765, -0.2667), (0.9414, -0.9414, 0.2667), (0.9414, -0.9414, -0.2667), (0.8765, -0.9848, 0.2667), (0.8765, -0.9848, -0.2667), (0.8, -1.0, 0.2667), (0.8, -1.0, -0.2667), (-0.8, -1.0, -0.2667), (-0.8, -1.0, 0.2667), (-0.8765, -0.9848, 0.2667), (-0.8765, -0.9848, -0.2667), (-0.9414, -0.9414, 0.2667), (-0.9414, -0.9414, -0.2667), (-0.9848, -0.8765, 0.2667), (-0.9848, -0.8765, -0.2667), (-1.0, -0.8, 0.2667), (-1.0, -0.8, -0.2667), (-1.0, 0.8, -0.2667), (-1.0, 0.8, 0.2667), (-0.9848, 0.8765, 0.2667), (-0.9848, 0.8765, -0.2667), (-0.9414, 0.9414, 0.2667), (-0.9414, 0.9414, -0.2667), (-0.8765, 0.9848, 0.2667), (-0.8765, 0.9848, -0.2667), (-0.8, 1.0, 0.2667), (-0.8, 1.0, -0.2667), (1.0, 0.2667, 0.2667), (1.0, 0.2667, -0.2667), (1.0, -0.2667, 0.2667), (1.0, -0.2667, -0.2667), (-1.0, -0.2667, 0.2667), (-1.0, -0.2667, -0.2667), (-1.0, 0.2667, 0.2667), (-1.0, 0.2667, -0.2667), (0.2667, 0.8, -1.0), (-0.2667, 0.8, -1.0), (-0.2667, 0.8765, -0.9848), (0.2667, 0.8765, -0.9848), (-0.2667, 0.9414, -0.9414), (0.2667, 0.9414, -0.9414), (-0.2667, 0.9848, -0.8765), (0.2667, 0.9848, -0.8765), (-0.2667, 1.0, -0.8), (0.2667, 1.0, -0.8), (0.2667, -1.0, -0.8), (-0.2667, -1.0, -0.8), (-0.2667, -0.9848, -0.8765), (0.2667, -0.9848, -0.8765), (-0.2667, -0.9414, -0.9414), (0.2667, -0.9414, -0.9414), (-0.2667, -0.8765, -0.9848), (0.2667, -0.8765, -0.9848), (-0.2667, -0.8, -1.0), (0.2667, -0.8, -1.0), (0.2667, 1.0, 0.8), (-0.2667, 1.0, 0.8), (-0.2667, 0.9848, 0.8765), (0.2667, 0.9848, 0.8765), (-0.2667, 0.9414, 0.9414), (0.2667, 0.9414, 0.9414), (-0.2667, 0.8765, 0.9848), (0.2667, 0.8765, 0.9848), (-0.2667, 0.8, 1.0), (0.2667, 0.8, 1.0), (0.2667, -0.8, 1.0), (-0.2667, -0.8, 1.0), (-0.2667, -0.8765, 0.9848), (0.2667, -0.8765, 0.9848), (-0.2667, -0.9414, 0.9414), (0.2667, -0.9414, 0.9414), (-0.2667, -0.9848, 0.8765), (0.2667, -0.9848, 0.8765), (-0.2667, -1.0, 0.8), (0.2667, -1.0, 0.8), (-0.2667, 0.2667, 1.0), (0.2667, 0.2667, 1.0), (-0.2667, -0.2667, 1.0), (0.2667, -0.2667, 1.0), (0.2667, 0.2667, -1.0), (-0.2667, 0.2667, -1.0), (0.2667, -0.2667, -1.0), (-0.2667, -0.2667, -1.0), (0.2667, -1.0, -0.2667), (-0.2667, -1.0, -0.2667), (0.2667, -1.0, 0.2667), (-0.2667, -1.0, 0.2667), (0.2667, 1.0, 0.2667), (-0.2667, 1.0, 0.2667), (0.2667, 1.0, -0.2667), (-0.2667, 1.0, -0.2667)], [], [(295, 248, 57, 231), (287, 258, 40, 171), (238, 190, 133, 223), (282, 182, 116, 271), (291, 278, 115, 213), (0, 3, 6, 5), (3, 4, 7, 6), (5, 6, 18, 15), (6, 7, 8, 18), (1, 9, 12, 11), (9, 10, 13, 12), (11, 12, 7, 4), (12, 13, 8, 7), (2, 14, 17, 16), (14, 15, 18, 17), (16, 17, 13, 10), (17, 18, 8, 13), (19, 22, 25, 24), (22, 23, 26, 25), (24, 25, 37, 34), (25, 26, 27, 37), (20, 28, 31, 30), (28, 29, 32, 31), (30, 31, 26, 23), (31, 32, 27, 26), (21, 33, 36, 35), (33, 34, 37, 36), (35, 36, 32, 29), (36, 37, 27, 32), (38, 41, 44, 43), (41, 42, 45, 44), (43, 44, 56, 53), (44, 45, 46, 56), (39, 47, 50, 49), (47, 48, 51, 50), (49, 50, 45, 42), (50, 51, 46, 45), (40, 52, 55, 54), (52, 53, 56, 55), (54, 55, 51, 48), (55, 56, 46, 51), (57, 60, 63, 62), (60, 61, 64, 63), (62, 63, 75, 72), (63, 64, 65, 75), (58, 66, 69, 68), (66, 67, 70, 69), (68, 69, 64, 61), (69, 70, 65, 64), (59, 71, 74, 73), (71, 72, 75, 74), (73, 74, 70, 67), (74, 75, 65, 70), (76, 79, 82, 81), (79, 80, 83, 82), (81, 82, 94, 91), (82, 83, 84, 94), (77, 85, 88, 87), (85, 86, 89, 88), (87, 88, 83, 80), (88, 89, 84, 83), (78, 90, 93, 92), (90, 91, 94, 93), (92, 93, 89, 86), (93, 94, 84, 89), (95, 98, 101, 100), (98, 99, 102, 101), (100, 101, 113, 110), (101, 102, 103, 113), (96, 104, 107, 106), (104, 105, 108, 107), (106, 107, 102, 99), (107, 108, 103, 102), (97, 109, 112, 111), (109, 110, 113, 112), (111, 112, 108, 105), (112, 113, 103, 108), (114, 117, 120, 119), (117, 118, 121, 120), (119, 120, 132, 129), (120, 121, 122, 132), (115, 123, 126, 125), (123, 124, 127, 126), (125, 126, 121, 118), (126, 127, 122, 121), (116, 128, 131, 130), (128, 129, 132, 131), (130, 131, 127, 124), (131, 132, 122, 127), (133, 136, 139, 138), (136, 137, 140, 139), (138, 139, 151, 148), (139, 140, 141, 151), (134, 142, 145, 144), (142, 143, 146, 145), (144, 145, 140, 137), (145, 146, 141, 140), (135, 147, 150, 149), (147, 148, 151, 150), (149, 150, 146, 143), (150, 151, 141, 146), (153, 19, 24, 154), (154, 24, 34, 156), (156, 34, 33, 158), (158, 33, 21, 160), (241, 58, 68, 242), (242, 68, 61, 244), (244, 61, 60, 246), (246, 60, 57, 248), (193, 76, 81, 194), (194, 81, 91, 196), (196, 91, 90, 198), (198, 90, 78, 200), (251, 38, 43, 252), (252, 43, 53, 254), (254, 53, 52, 256), (256, 52, 40, 258), (203, 96, 106, 204), (204, 106, 99, 206), (206, 99, 98, 208), (208, 98, 95, 210), (163, 59, 73, 164), (164, 73, 67, 166), (166, 67, 66, 168), (168, 66, 58, 170), (213, 115, 125, 214), (214, 125, 118, 216), (216, 118, 117, 218), (218, 117, 114, 220), (223, 133, 138, 224), (224, 138, 148, 226), (226, 148, 147, 228), (228, 147, 135, 230), (173, 97, 111, 174), (174, 111, 105, 176), (176, 105, 104, 178), (178, 104, 96, 180), (261, 135, 149, 262), (262, 149, 143, 264), (264, 143, 142, 266), (266, 142, 134, 268), (271, 116, 130, 272), (272, 130, 124, 274), (274, 124, 123, 276), (276, 123, 115, 278), (183, 134, 144, 184), (184, 144, 137, 186), (186, 137, 136, 188), (188, 136, 133, 190), (234, 180, 96, 203), (200, 78, 181, 232), (232, 181, 180, 234), (119, 189, 191, 114), (189, 188, 190, 191), (129, 187, 189, 119), (187, 186, 188, 189), (128, 185, 187, 129), (185, 184, 186, 187), (116, 182, 185, 128), (182, 183, 184, 185), (92, 179, 181, 78), (179, 178, 180, 181), (86, 177, 179, 92), (177, 176, 178, 179), (85, 175, 177, 86), (175, 174, 176, 177), (77, 172, 175, 85), (172, 173, 174, 175), (54, 169, 171, 40), (169, 168, 170, 171), (48, 167, 169, 54), (167, 166, 168, 169), (47, 165, 167, 48), (165, 164, 166, 167), (39, 162, 165, 47), (162, 163, 164, 165), (11, 159, 161, 1), (159, 158, 160, 161), (4, 157, 159, 11), (157, 156, 158, 159), (3, 155, 157, 4), (155, 154, 156, 157), (0, 152, 155, 3), (152, 153, 154, 155), (268, 134, 183, 280), (280, 183, 182, 282), (220, 114, 191, 236), (236, 191, 190, 238), (241, 285, 170, 58), (285, 287, 171, 170), (162, 237, 239, 163), (237, 236, 238, 239), (39, 221, 237, 162), (221, 220, 236, 237), (152, 233, 235, 153), (233, 232, 234, 235), (0, 201, 233, 152), (201, 200, 232, 233), (153, 235, 202, 19), (235, 234, 203, 202), (62, 229, 231, 57), (229, 228, 230, 231), (72, 227, 229, 62), (227, 226, 228, 229), (71, 225, 227, 72), (225, 224, 226, 227), (59, 222, 225, 71), (222, 223, 224, 225), (49, 219, 221, 39), (219, 218, 220, 221), (42, 217, 219, 49), (217, 216, 218, 219), (41, 215, 217, 42), (215, 214, 216, 217), (38, 212, 215, 41), (212, 213, 214, 215), (30, 209, 211, 20), (209, 208, 210, 211), (23, 207, 209, 30), (207, 206, 208, 209), (22, 205, 207, 23), (205, 204, 206, 207), (19, 202, 205, 22), (202, 203, 204, 205), (5, 199, 201, 0), (199, 198, 200, 201), (15, 197, 199, 5), (197, 196, 198, 199), (14, 195, 197, 15), (195, 194, 196, 197), (2, 192, 195, 14), (192, 193, 194, 195), (251, 289, 212, 38), (289, 291, 213, 212), (163, 239, 222, 59), (239, 238, 223, 222), (261, 293, 230, 135), (293, 295, 231, 230), (193, 192, 294, 292), (292, 294, 295, 293), (76, 193, 292, 260), (260, 292, 293, 261), (211, 210, 290, 288), (288, 290, 291, 289), (20, 211, 288, 250), (250, 288, 289, 251), (161, 160, 286, 284), (284, 286, 287, 285), (1, 161, 284, 240), (240, 284, 285, 241), (172, 281, 283, 173), (281, 280, 282, 283), (77, 269, 281, 172), (269, 268, 280, 281), (100, 277, 279, 95), (277, 276, 278, 279), (110, 275, 277, 100), (275, 274, 276, 277), (109, 273, 275, 110), (273, 272, 274, 275), (97, 270, 273, 109), (270, 271, 272, 273), (87, 267, 269, 77), (267, 266, 268, 269), (80, 265, 267, 87), (265, 264, 266, 267), (79, 263, 265, 80), (263, 262, 264, 265), (76, 260, 263, 79), (260, 261, 262, 263), (35, 257, 259, 21), (257, 256, 258, 259), (29, 255, 257, 35), (255, 254, 256, 257), (28, 253, 255, 29), (253, 252, 254, 255), (20, 250, 253, 28), (250, 251, 252, 253), (16, 247, 249, 2), (247, 246, 248, 249), (10, 245, 247, 16), (245, 244, 246, 247), (9, 243, 245, 10), (243, 242, 244, 245), (1, 240, 243, 9), (240, 241, 242, 243), (210, 95, 279, 290), (290, 279, 278, 291), (173, 283, 270, 97), (283, 282, 271, 270), (160, 21, 259, 286), (286, 259, 258, 287), (192, 2, 249, 294), (294, 249, 248, 295)])
me_cube.polygons.foreach_set('use_smooth', [True] * 294)
me_cube.polygons.foreach_set('material_index', [0, 0, 0, 0, 0, 0, 0, 0, 0, 0, 0, 0, 0, 0, 0, 0, 0, 0, 0, 0, 0, 0, 0, 0, 0, 0, 0, 0, 0, 0, 0, 0, 0, 0, 0, 0, 0, 0, 0, 0, 0, 0, 0, 0, 0, 0, 0, 0, 0, 0, 0, 0, 0, 0, 0, 0, 0, 0, 0, 0, 0, 0, 0, 0, 0, 0, 0, 0, 0, 0, 0, 0, 0, 0, 0, 0, 0, 0, 0, 0, 0, 0, 0, 0, 0, 0, 0, 0, 0, 0, 0, 0, 0, 0, 0, 0, 0, 0, 0, 0, 0, 0, 0, 0, 0, 0, 0, 0, 0, 0, 0, 0, 0, 0, 0, 0, 0, 0, 0, 0, 0, 0, 0, 0, 0, 0, 0, 0, 0, 0, 0, 0, 0, 0, 0, 0, 0, 0, 0, 0, 0, 0, 0, 0, 0, 0, 0, 0, 0, 0, 0, 1, 0, 1, 0, 1, 0, 1, 0, 1, 0, 1, 0, 1, 0, 1, 0, 1, 0, 1, 0, 1, 0, 1, 0, 1, 0, 1, 0, 1, 0, 1, 0, 1, 0, 1, 0, 1, 0, 1, 1, 1, 0, 1, 1, 1, 0, 1, 0, 1, 0, 1, 0, 1, 0, 1, 0, 1, 0, 1, 0, 1, 0, 1, 0, 1, 0, 1, 0, 1, 0, 1, 0, 1, 0, 1, 0, 1, 0, 1, 0, 1, 0, 1, 0, 1, 0, 1, 1, 1, 0, 1, 1, 1, 0, 1, 1, 1, 0, 1, 1, 1, 0, 1, 0, 1, 0, 1, 0, 1, 0, 1, 0, 1, 0, 1, 0, 1, 0, 1, 0, 1, 0, 1, 0, 1, 0, 1, 0, 1, 0, 1, 0, 1, 0, 1, 0, 1, 0, 1, 0, 1, 0, 1])
me_cube.materials.append(mat_material)
me_cube.materials.append(mat_material_001)
me_cube.use_remesh_preserve_volume = False
me_cube.use_remesh_preserve_attributes = False
me_cube.use_mirror_vertex_groups = False
me_cube.update()

# ---- objects
ob_sphere = bpy.data.objects.new('Sphere', me_sphere)
ob_cube = bpy.data.objects.new('Cube', me_cube)

# ---- transforms, parenting, visibility, modifiers, constraints
ob_sphere.location = (0.0, 0.0, 0.0)
ob_sphere.lineart.crease_threshold = 0.0
ob_cube.location = (0.0, 4.0, 0.0)
ob_cube.lock_rotations_4d = False
ob_cube.empty_display_type = 'ARROWS'
ob_cube.lineart.crease_threshold = 0.0

# ---- collection membership
col_collection_1.objects.link(ob_sphere)
col_collection_1.objects.link(ob_cube)

# ---- scene / render settings (as saved in the file)
scene.frame_start = 1; scene.frame_end = 250; scene.frame_set(1)
scene.render.engine = 'BLENDER_EEVEE_NEXT'
scene.render.resolution_percentage = 50
scene.render.dither_intensity = 0.0
scene.cycles.use_denoising = False
scene.cycles.samples = 128
scene.cycles.sampling_pattern = 'TABULATED_SOBOL'
scene.cycles.use_adaptive_sampling = False
scene.cycles.use_light_tree = False
scene.cycles.blur_glossy = 0.0
scene.cycles.sample_clamp_indirect = 0.0
scene.view_settings.view_transform = 'Standard'
bpy.context.view_layer.update()

# ---- added for rendering (the .blend has no active camera and no usable light): camera, sun
cam_auto = bpy.data.cameras.new('AutoCamera')
cam_auto.lens = 50.0
cam_auto.sensor_width = 36.0
cam_auto.clip_end = 1000.0
ob_auto_camera = bpy.data.objects.new('AutoCamera', cam_auto)
scene.collection.objects.link(ob_auto_camera)
ob_auto_camera.location = (6.13725, -5.3647, 4.9098)
ob_auto_camera.rotation_euler = (1.09748, -7.21219e-08, 0.694738)
scene.camera = ob_auto_camera
light_auto_sun = bpy.data.lights.new('AutoSun', 'SUN')
light_auto_sun.energy = 3.0
light_auto_sun.angle = 0.0523599
ob_auto_sun = bpy.data.objects.new('AutoSun', light_auto_sun)
scene.collection.objects.link(ob_auto_sun)
ob_auto_sun.rotation_euler = (0.872665, 0.174533, 0.523599)
bpy.context.view_layer.update()
